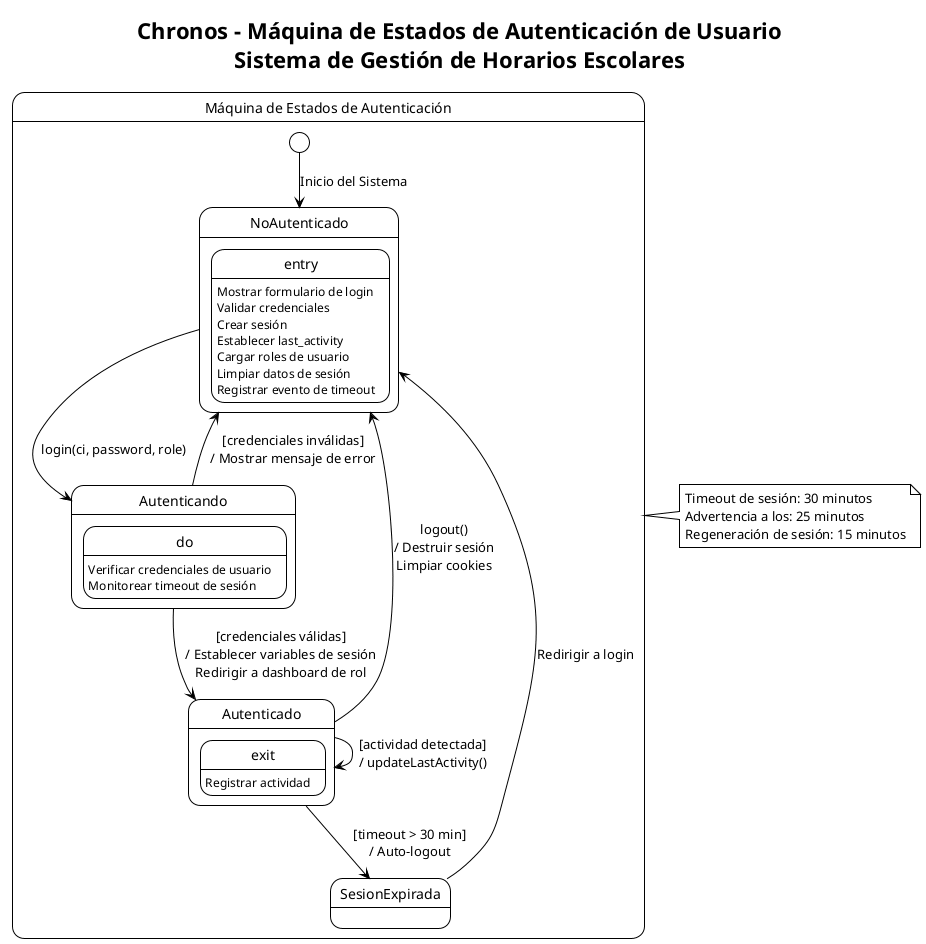

The diagram above was rendered by PlantUML. Its source (embedded in the PNG):
@startuml Diagrama de Estados - Autenticación de Usuario

!theme plain
skinparam state {
    BackgroundColor<<Default>> White
}

title Chronos - Máquina de Estados de Autenticación de Usuario\nSistema de Gestión de Horarios Escolares

' Máquina de Estados: Autenticación de Usuario
state "Máquina de Estados de Autenticación" as AuthSM {
    [*] --> NoAutenticado : Inicio del Sistema
    
    state NoAutenticado {
        entry : Mostrar formulario de login
    }
    
    state Autenticando {
        entry : Validar credenciales
        do : Verificar credenciales de usuario
    }
    
    state Autenticado {
        entry : Crear sesión\nEstablecer last_activity\nCargar roles de usuario
        exit : Registrar actividad
        do : Monitorear timeout de sesión
    }
    
    state SesionExpirada {
        entry : Limpiar datos de sesión\nRegistrar evento de timeout
    }
    
    NoAutenticado --> Autenticando : login(ci, password, role)
    Autenticando --> Autenticado : [credenciales válidas]\n/ Establecer variables de sesión\nRedirigir a dashboard de rol
    Autenticando --> NoAutenticado : [credenciales inválidas]\n/ Mostrar mensaje de error
    Autenticado --> NoAutenticado : logout()\n/ Destruir sesión\nLimpiar cookies
    Autenticado --> SesionExpirada : [timeout > 30 min]\n/ Auto-logout
    SesionExpirada --> NoAutenticado : Redirigir a login
    Autenticado --> Autenticado : [actividad detectada]\n/ updateLastActivity()
}

note right of AuthSM
    Timeout de sesión: 30 minutos
    Advertencia a los: 25 minutos
    Regeneración de sesión: 15 minutos
end note

@enduml